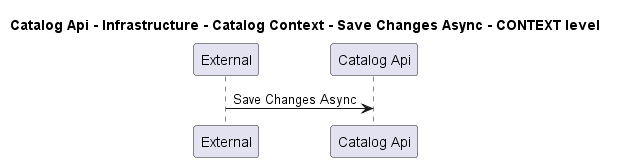

The diagram above was rendered by PlantUML. Its source (embedded in the PNG):
@startuml
!pragma layout smetana

title Catalog Api - Infrastructure - Catalog Context - Save Changes Async - CONTEXT level

participant "External" as C4InterFlow.SoftwareSystems.ExternalSystem
participant "Catalog Api" as dotnet.eShop.Architecture.SoftwareSystems.CatalogApi

C4InterFlow.SoftwareSystems.ExternalSystem -> dotnet.eShop.Architecture.SoftwareSystems.CatalogApi : Save Changes Async


@enduml